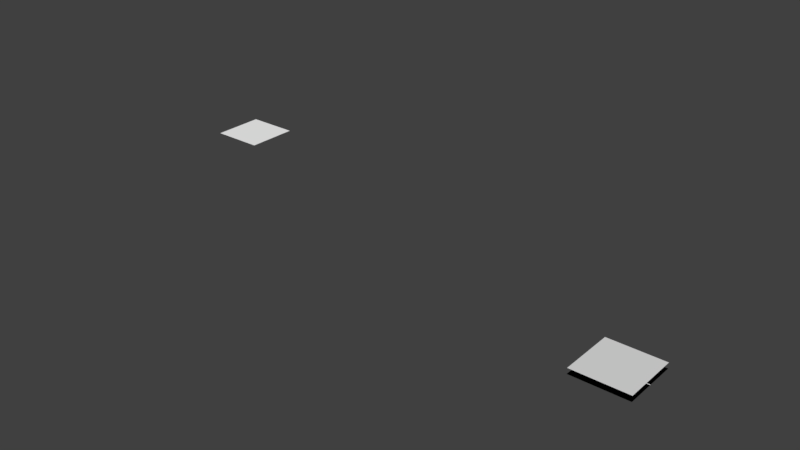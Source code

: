 # Source: scifilines_plane.blend  (saved by Blender 2.79.0; exported with 4.5.12 LTS)
import bpy
from mathutils import Matrix  # noqa: F401  (used for matrix-valued properties, if any)

bpy.ops.wm.read_factory_settings(use_empty=True)
scene = bpy.context.scene
scene.name = 'Scene'

# ---- collections
col_collection_1 = bpy.data.collections.new('Collection 1'); scene.collection.children.link(col_collection_1)
col_collection_1.hide_render = True
col_collection_1.hide_viewport = True
col_collection_2 = bpy.data.collections.new('Collection 2'); scene.collection.children.link(col_collection_2)

# ---- materials (node trees are filled in below, after node groups)
mat_material_001 = bpy.data.materials.new('Material.001')
mat_material_001.alpha_threshold = 0.0
mat_material_001.use_transparent_shadow = False
mat_material_001.diffuse_color = (0.0, 0.0, 0.0, 1.0)
mat_material_001.roughness = 0.5
mat_material = bpy.data.materials.new('Material')
mat_material.alpha_threshold = 0.0
mat_material.use_transparent_shadow = False
mat_material.diffuse_color = (1.0, 1.0, 1.0, 1.0)
mat_material.roughness = 0.5

# ---- material node trees

# ---- world
world_world = bpy.data.worlds.new('World'); scene.world = world_world
world_world.color = (0.05088, 0.05088, 0.05088)
world_world.use_sun_shadow = False
world_world.sun_shadow_jitter_overblur = 0.0
world_world.cycles.sampling_method = 'MANUAL'

# ---- meshes
me_plane_001 = bpy.data.meshes.new('Plane.001')
me_plane_001.from_pydata([(-1.0, -1.0, 0.0), (1.0, -1.0, 0.0), (-1.0, 1.0, 0.0), (1.0, 1.0, 0.0)], [], [(0, 1, 3, 2)])
_uv = me_plane_001.uv_layers.new(name='UVMap')
_uv.uv.foreach_set('vector', [0.0001, 9.998e-05, 0.9999, 9.998e-05, 0.9999, 0.9999, 9.998e-05, 0.9999])
me_plane_001.use_remesh_preserve_volume = False
me_plane_001.use_remesh_preserve_attributes = False
me_plane_001.use_mirror_vertex_groups = False
me_plane_001.update()
me_plane = bpy.data.meshes.new('Plane')
me_plane.from_pydata([(-1.0, -1.0, 0.0), (1.0, -1.0, 0.0), (-1.0, 1.0, 0.0), (1.0, 1.0, 0.0), (1.0, 0.2066, 0.0), (-1.0, 0.2066, 0.0), (-1.0, 0.07382, 0.0), (1.0, 0.07382, 0.0), (-0.75, -1.0, 0.0), (-0.5, -1.0, 0.0), (-0.25, -1.0, 0.0), (0.0, -1.0, 0.0), (0.25, -1.0, 0.0), (0.5, -1.0, 0.0), (0.75, -1.0, 0.0), (0.75, 1.0, 0.0), (0.5, 1.0, 0.0), (0.25, 1.0, 0.0), (0.0, 1.0, 0.0), (-0.25, 1.0, 0.0), (-0.5, 1.0, 0.0), (-0.75, 1.0, 0.0), (0.75, 0.2066, 0.0), (0.5, 0.2066, 0.0), (-0.5, 0.2066, 0.0), (-0.75, 0.2066, 0.0), (0.0, 0.07382, 0.0), (0.0, -0.07382, 0.0), (0.25, -0.07382, 0.0), (0.5, -0.07382, 0.0), (-1.0, -0.09523, 0.0), (-1.0, -0.05241, 0.0), (1.0, -0.05241, 0.0), (1.0, -0.09523, 0.0), (0.2286, 0.1852, 0.0), (0.2714, 0.228, 0.0), (0.0, 0.228, 0.0), (0.0, 0.1852, 0.0), (-0.2286, 0.1852, 0.0), (-0.2714, 0.228, 0.0), (0.7286, 0.05241, 0.0), (0.7714, 0.09523, 0.0), (0.5, 0.09523, 0.0), (0.5, 0.05241, 0.0), (0.2714, 0.09523, 0.0), (0.2286, 0.05241, 0.0), (-0.2286, 0.07382, 0.0), (-0.2714, 0.07382, 0.0), (-0.5214, 0.05241, 0.0), (-0.4786, 0.09523, 0.0), (-0.7714, 0.09523, 0.0), (-0.7286, 0.05241, 0.0), (-0.7714, -0.05241, 0.0), (-0.7286, -0.09523, 0.0), (-0.4786, -0.05241, 0.0), (-0.5214, -0.09523, 0.0), (-0.2714, -0.05241, 0.0), (-0.2286, -0.09523, 0.0), (0.7714, -0.05241, 0.0), (0.7286, -0.09523, 0.0)], [], [(40, 43, 29, 59), (22, 4, 3, 15), (0, 8, 53, 30), (44, 42, 23, 35), (7, 41, 58, 32), (9, 10, 57, 55), (10, 11, 27, 57), (13, 14, 59, 29), (11, 12, 28, 27), (12, 13, 29, 28), (14, 1, 33, 59), (42, 41, 22, 23), (45, 26, 27, 28), (26, 46, 57, 27), (47, 49, 54, 56), (50, 49, 24, 25), (6, 50, 25, 5), (5, 25, 21, 2), (25, 24, 20, 21), (41, 7, 4, 22), (49, 47, 39, 24), (46, 26, 37, 38), (26, 45, 34, 37), (23, 22, 15, 16), (8, 9, 55, 53), (48, 51, 53, 55), (24, 39, 19, 20), (39, 36, 18, 19), (36, 35, 17, 18), (35, 23, 16, 17), (43, 45, 28, 29), (59, 33, 32, 58), (35, 36, 37, 34), (36, 39, 38, 37), (41, 42, 43, 40), (42, 44, 45, 43), (49, 50, 51, 48), (30, 53, 52, 31), (55, 57, 56, 54), (40, 59, 58, 41), (47, 56, 57, 46), (48, 55, 54, 49), (50, 52, 53, 51), (46, 38, 39, 47), (44, 35, 34, 45), (50, 6, 31, 52)])
me_plane.polygons.foreach_set('material_index', [0, 0, 0, 0, 0, 0, 0, 0, 0, 0, 0, 0, 0, 0, 0, 0, 0, 0, 0, 0, 0, 0, 0, 0, 0, 0, 0, 0, 0, 0, 0, 1, 1, 1, 1, 1, 1, 1, 1, 1, 1, 1, 1, 1, 1, 0])
me_plane.materials.append(mat_material_001)
me_plane.materials.append(mat_material)
me_plane.use_remesh_preserve_volume = False
me_plane.use_remesh_preserve_attributes = False
me_plane.use_mirror_vertex_groups = False
me_plane.update()
me_plane_004 = bpy.data.meshes.new('Plane.004')
me_plane_004.from_pydata([(-1.0, -1.0, 0.0), (1.0, -1.0, 0.0), (-1.0, 1.0, 0.0), (1.0, 1.0, 0.0)], [], [(0, 1, 3, 2)])
_uv = me_plane_004.uv_layers.new(name='UVMap')
_uv.uv.foreach_set('vector', [0.0001, 9.998e-05, 0.9999, 9.998e-05, 0.9999, 0.9999, 9.998e-05, 0.9999])
me_plane_004.materials.append(mat_material)
me_plane_004.materials.append(mat_material_001)
me_plane_004.use_remesh_preserve_volume = False
me_plane_004.use_remesh_preserve_attributes = False
me_plane_004.use_mirror_vertex_groups = False
me_plane_004.update()
me_plane_003 = bpy.data.meshes.new('Plane.003')
me_plane_003.from_pydata([(-1.0, -1.0, 0.0), (1.0, -1.0, 0.0), (-1.0, 1.0, 0.0), (1.0, 1.0, 0.0), (-0.6667, -1.0, 0.0), (-0.3333, -1.0, 0.0), (2.98e-08, -1.0, 0.0), (0.3333, -1.0, 0.0), (0.6667, -1.0, 0.0), (0.6667, 1.0, 0.0), (0.3333, 1.0, 0.0), (-2.98e-08, 1.0, 0.0), (-0.3333, 1.0, 0.0), (-0.6667, 1.0, 0.0), (-1.0, -0.01302, 0.0), (-1.0, 0.01302, 0.0), (1.0, 0.01302, 0.0), (1.0, -0.01302, 0.0), (0.6667, 0.01302, 0.0), (0.6667, -0.01302, 0.0), (0.3333, 0.169, 0.0), (0.3333, 0.143, 0.0), (-2.98e-08, 0.169, 0.0), (-2.913e-08, 0.143, 0.0), (-0.3333, 0.285, 0.0), (-0.3333, 0.259, 0.0), (-0.6667, -0.01302, 0.0), (-0.6667, 0.01302, 0.0)], [], [(8, 1, 17, 19), (20, 18, 9, 10), (15, 27, 13, 2), (27, 24, 12, 13), (24, 22, 11, 12), (22, 20, 10, 11), (18, 16, 3, 9), (4, 5, 25, 26), (5, 6, 23, 25), (6, 7, 21, 23), (7, 8, 19, 21), (27, 15, 14, 26), (16, 18, 19, 17), (18, 20, 21, 19), (20, 22, 23, 21), (22, 24, 25, 23), (24, 27, 26, 25), (0, 4, 26, 14)])
me_plane_003.polygons.foreach_set('material_index', [1, 1, 1, 1, 1, 1, 1, 1, 1, 1, 1, 0, 0, 0, 0, 0, 0, 1])
_uv = me_plane_003.uv_layers.new(name='UVMap')
_uv.uv.foreach_set('vector', [0.8333, 9.998e-05, 0.9999, 9.998e-05, 0.9999, 0.4935, 0.8333, 0.4935, 0.6666, 0.5077, 0.8333, 0.5065, 0.8333, 0.9999, 0.6666, 0.9999, 0.0001, 0.5065, 0.1667, 0.5065, 0.1667, 0.9999, 9.998e-05, 0.9999, 0.1667, 0.5065, 0.3334, 0.5089, 0.3334, 0.9999, 0.1667, 0.9999, 0.3334, 0.5089, 0.5, 0.5077, 0.5, 0.9999, 0.3334, 0.9999, 0.5, 0.5077, 0.6666, 0.5077, 0.6666, 0.9999, 0.5, 0.9999, 0.8333, 0.5065, 0.9999, 0.5065, 0.9999, 0.9999, 0.8333, 0.9999, 0.1667, 9.998e-05, 0.3334, 9.998e-05, 0.3334, 0.4949, 0.1667, 0.4935, 0.3334, 9.998e-05, 0.5, 9.998e-05, 0.5, 0.4944, 0.3334, 0.4949, 0.5, 9.998e-05, 0.6666, 9.998e-05, 0.6666, 0.4944, 0.5, 0.4944, 0.6666, 9.998e-05, 0.8333, 9.998e-05, 0.8333, 0.4935, 0.6666, 0.4944, 0.1667, 0.5065, 0.0001, 0.5065, 0.0001, 0.4935, 0.1667, 0.4935, 0.9999, 0.5065, 0.8333, 0.5065, 0.8333, 0.4935, 0.9999, 0.4935, 0.8333, 0.5065, 0.6666, 0.5077, 0.6666, 0.4944, 0.8333, 0.4935, 0.6666, 0.5077, 0.5, 0.5077, 0.5, 0.4944, 0.6666, 0.4944, 0.5, 0.5077, 0.3334, 0.5089, 0.3334, 0.4949, 0.5, 0.4944, 0.3334, 0.5089, 0.1667, 0.5065, 0.1667, 0.4935, 0.3334, 0.4949, 0.0001, 9.998e-05, 0.1667, 9.998e-05, 0.1667, 0.4935, 0.0001, 0.4935])
me_plane_003.materials.append(mat_material)
me_plane_003.materials.append(mat_material_001)
me_plane_003.use_remesh_preserve_volume = False
me_plane_003.use_remesh_preserve_attributes = False
me_plane_003.use_mirror_vertex_groups = False
me_plane_003.update()
me_plane_002 = bpy.data.meshes.new('Plane.002')
me_plane_002.from_pydata([(-1.0, -1.0, 0.0), (1.0, -1.0, 0.0), (-1.0, 1.0, 0.0), (1.0, 1.0, 0.0)], [], [(0, 1, 3, 2)])
_uv = me_plane_002.uv_layers.new(name='UVMap')
_uv.uv.foreach_set('vector', [0.0001, 9.998e-05, 0.9999, 9.998e-05, 0.9999, 0.9999, 9.998e-05, 0.9999])
me_plane_002.use_remesh_preserve_volume = False
me_plane_002.use_remesh_preserve_attributes = False
me_plane_002.use_mirror_vertex_groups = False
me_plane_002.update()

# ---- objects
ob_plane_001 = bpy.data.objects.new('Plane.001', me_plane_001)
ob_plane = bpy.data.objects.new('Plane', me_plane)
ob_plane_004 = bpy.data.objects.new('Plane.004', me_plane_004)
ob_plane_003 = bpy.data.objects.new('Plane.003', me_plane_003)
ob_plane_002 = bpy.data.objects.new('Plane.002', me_plane_002)

# ---- transforms, parenting, visibility, modifiers, constraints
ob_plane_001.location = (0.0, 0.0, 0.1328)
ob_plane_001.lineart.crease_threshold = 0.0
ob_plane.location = (0.0, 0.0, 0.0)
ob_plane.lineart.crease_threshold = 0.0
ob_plane_004.location = (-20.09, 5.551, -0.06491)
ob_plane_004.lineart.crease_threshold = 0.0
ob_plane_003.location = (0.0, 0.0, -0.06491)
ob_plane_003.lineart.crease_threshold = 0.0
ob_plane_002.location = (0.0, 0.0, 0.1328)
ob_plane_002.lineart.crease_threshold = 0.0

# ---- collection membership
col_collection_1.objects.link(ob_plane_001)
col_collection_1.objects.link(ob_plane)
col_collection_2.objects.link(ob_plane_004)
col_collection_2.objects.link(ob_plane_003)
col_collection_2.objects.link(ob_plane_002)

# ---- scene / render settings (as saved in the file)
scene.frame_start = 1; scene.frame_end = 250; scene.frame_set(1)
scene.render.engine = 'BLENDER_EEVEE_NEXT'
scene.render.resolution_percentage = 50
scene.render.dither_intensity = 0.0
scene.render.use_bake_selected_to_active = True
scene.cycles.use_denoising = False
scene.cycles.samples = 128
scene.cycles.sampling_pattern = 'TABULATED_SOBOL'
scene.cycles.use_adaptive_sampling = False
scene.cycles.use_light_tree = False
scene.cycles.blur_glossy = 0.0
scene.cycles.sample_clamp_indirect = 0.0
scene.view_settings.view_transform = 'Standard'
bpy.context.view_layer.update()

# ---- added for rendering (the .blend has no active camera and no usable light): camera, sun
cam_auto = bpy.data.cameras.new('AutoCamera')
cam_auto.lens = 50.0
cam_auto.sensor_width = 36.0
cam_auto.clip_end = 1000.0
ob_auto_camera = bpy.data.objects.new('AutoCamera', cam_auto)
scene.collection.objects.link(ob_auto_camera)
ob_auto_camera.location = (11.5532, -23.1394, 17.3105)
ob_auto_camera.rotation_euler = (1.09748, -7.21219e-08, 0.694738)
scene.camera = ob_auto_camera
light_auto_sun = bpy.data.lights.new('AutoSun', 'SUN')
light_auto_sun.energy = 3.0
light_auto_sun.angle = 0.0523599
ob_auto_sun = bpy.data.objects.new('AutoSun', light_auto_sun)
scene.collection.objects.link(ob_auto_sun)
ob_auto_sun.rotation_euler = (0.872665, 0.174533, 0.523599)
bpy.context.view_layer.update()

